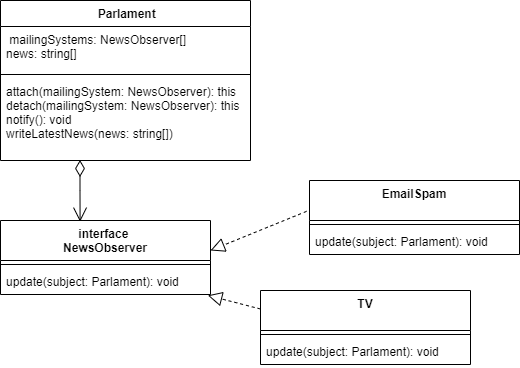

The diagram above was exported from draw.io. Its source (the exported page's mxGraphModel, read from the mxfile embedded in the PNG):
<mxGraphModel dx="733" dy="403" grid="1" gridSize="10" guides="1" tooltips="1" connect="1" arrows="1" fold="1" page="1" pageScale="1" pageWidth="827" pageHeight="1169" math="0" shadow="0">
  <root>
    <mxCell id="0" />
    <mxCell id="1" parent="0" />
    <mxCell id="RgVLq3o4e5w2q6EgnzOT-1" value=" Parlament" style="swimlane;fontStyle=1;align=center;verticalAlign=top;childLayout=stackLayout;horizontal=1;startSize=26;horizontalStack=0;resizeParent=1;resizeParentMax=0;resizeLast=0;collapsible=1;marginBottom=0;" vertex="1" parent="1">
      <mxGeometry width="250" height="160" as="geometry" />
    </mxCell>
    <mxCell id="RgVLq3o4e5w2q6EgnzOT-2" value=" mailingSystems: NewsObserver[]&#10;news: string[]" style="text;strokeColor=none;fillColor=none;align=left;verticalAlign=top;spacingLeft=4;spacingRight=4;overflow=hidden;rotatable=0;points=[[0,0.5],[1,0.5]];portConstraint=eastwest;" vertex="1" parent="RgVLq3o4e5w2q6EgnzOT-1">
      <mxGeometry y="26" width="250" height="44" as="geometry" />
    </mxCell>
    <mxCell id="RgVLq3o4e5w2q6EgnzOT-3" value="" style="line;strokeWidth=1;fillColor=none;align=left;verticalAlign=middle;spacingTop=-1;spacingLeft=3;spacingRight=3;rotatable=0;labelPosition=right;points=[];portConstraint=eastwest;strokeColor=inherit;" vertex="1" parent="RgVLq3o4e5w2q6EgnzOT-1">
      <mxGeometry y="70" width="250" height="8" as="geometry" />
    </mxCell>
    <mxCell id="RgVLq3o4e5w2q6EgnzOT-4" value="attach(mailingSystem: NewsObserver): this&#10;detach(mailingSystem: NewsObserver): this &#10;notify(): void&#10;writeLatestNews(news: string[]) " style="text;strokeColor=none;fillColor=none;align=left;verticalAlign=top;spacingLeft=4;spacingRight=4;overflow=hidden;rotatable=0;points=[[0,0.5],[1,0.5]];portConstraint=eastwest;" vertex="1" parent="RgVLq3o4e5w2q6EgnzOT-1">
      <mxGeometry y="78" width="250" height="82" as="geometry" />
    </mxCell>
    <mxCell id="RgVLq3o4e5w2q6EgnzOT-5" value="interface &#10;NewsObserver" style="swimlane;fontStyle=1;align=center;verticalAlign=top;childLayout=stackLayout;horizontal=1;startSize=40;horizontalStack=0;resizeParent=1;resizeParentMax=0;resizeLast=0;collapsible=1;marginBottom=0;" vertex="1" parent="1">
      <mxGeometry y="220" width="210" height="74" as="geometry" />
    </mxCell>
    <mxCell id="RgVLq3o4e5w2q6EgnzOT-7" value="" style="line;strokeWidth=1;fillColor=none;align=left;verticalAlign=middle;spacingTop=-1;spacingLeft=3;spacingRight=3;rotatable=0;labelPosition=right;points=[];portConstraint=eastwest;strokeColor=inherit;" vertex="1" parent="RgVLq3o4e5w2q6EgnzOT-5">
      <mxGeometry y="40" width="210" height="8" as="geometry" />
    </mxCell>
    <mxCell id="RgVLq3o4e5w2q6EgnzOT-8" value="update(subject: Parlament): void" style="text;strokeColor=none;fillColor=none;align=left;verticalAlign=top;spacingLeft=4;spacingRight=4;overflow=hidden;rotatable=0;points=[[0,0.5],[1,0.5]];portConstraint=eastwest;" vertex="1" parent="RgVLq3o4e5w2q6EgnzOT-5">
      <mxGeometry y="48" width="210" height="26" as="geometry" />
    </mxCell>
    <mxCell id="RgVLq3o4e5w2q6EgnzOT-10" value="EmailSpam" style="swimlane;fontStyle=1;align=center;verticalAlign=top;childLayout=stackLayout;horizontal=1;startSize=40;horizontalStack=0;resizeParent=1;resizeParentMax=0;resizeLast=0;collapsible=1;marginBottom=0;" vertex="1" parent="1">
      <mxGeometry x="309" y="180" width="210" height="74" as="geometry" />
    </mxCell>
    <mxCell id="RgVLq3o4e5w2q6EgnzOT-11" value="" style="line;strokeWidth=1;fillColor=none;align=left;verticalAlign=middle;spacingTop=-1;spacingLeft=3;spacingRight=3;rotatable=0;labelPosition=right;points=[];portConstraint=eastwest;strokeColor=inherit;" vertex="1" parent="RgVLq3o4e5w2q6EgnzOT-10">
      <mxGeometry y="40" width="210" height="8" as="geometry" />
    </mxCell>
    <mxCell id="RgVLq3o4e5w2q6EgnzOT-12" value="update(subject: Parlament): void" style="text;strokeColor=none;fillColor=none;align=left;verticalAlign=top;spacingLeft=4;spacingRight=4;overflow=hidden;rotatable=0;points=[[0,0.5],[1,0.5]];portConstraint=eastwest;" vertex="1" parent="RgVLq3o4e5w2q6EgnzOT-10">
      <mxGeometry y="48" width="210" height="26" as="geometry" />
    </mxCell>
    <mxCell id="RgVLq3o4e5w2q6EgnzOT-14" value="" style="endArrow=block;dashed=1;endFill=0;endSize=12;html=1;rounded=0;entryX=1;entryY=0.405;entryDx=0;entryDy=0;entryPerimeter=0;exitX=-0.014;exitY=0.417;exitDx=0;exitDy=0;exitPerimeter=0;" edge="1" parent="1" source="RgVLq3o4e5w2q6EgnzOT-10" target="RgVLq3o4e5w2q6EgnzOT-5">
      <mxGeometry width="160" relative="1" as="geometry">
        <mxPoint x="200" y="190" as="sourcePoint" />
        <mxPoint x="360" y="190" as="targetPoint" />
      </mxGeometry>
    </mxCell>
    <mxCell id="RgVLq3o4e5w2q6EgnzOT-15" value="TV" style="swimlane;fontStyle=1;align=center;verticalAlign=top;childLayout=stackLayout;horizontal=1;startSize=40;horizontalStack=0;resizeParent=1;resizeParentMax=0;resizeLast=0;collapsible=1;marginBottom=0;" vertex="1" parent="1">
      <mxGeometry x="260" y="290" width="210" height="74" as="geometry" />
    </mxCell>
    <mxCell id="RgVLq3o4e5w2q6EgnzOT-16" value="" style="line;strokeWidth=1;fillColor=none;align=left;verticalAlign=middle;spacingTop=-1;spacingLeft=3;spacingRight=3;rotatable=0;labelPosition=right;points=[];portConstraint=eastwest;strokeColor=inherit;" vertex="1" parent="RgVLq3o4e5w2q6EgnzOT-15">
      <mxGeometry y="40" width="210" height="8" as="geometry" />
    </mxCell>
    <mxCell id="RgVLq3o4e5w2q6EgnzOT-17" value="update(subject: Parlament): void" style="text;strokeColor=none;fillColor=none;align=left;verticalAlign=top;spacingLeft=4;spacingRight=4;overflow=hidden;rotatable=0;points=[[0,0.5],[1,0.5]];portConstraint=eastwest;" vertex="1" parent="RgVLq3o4e5w2q6EgnzOT-15">
      <mxGeometry y="48" width="210" height="26" as="geometry" />
    </mxCell>
    <mxCell id="RgVLq3o4e5w2q6EgnzOT-18" value="" style="endArrow=block;dashed=1;endFill=0;endSize=12;html=1;rounded=0;entryX=0.987;entryY=1.033;entryDx=0;entryDy=0;entryPerimeter=0;exitX=0;exitY=0.25;exitDx=0;exitDy=0;" edge="1" parent="1" source="RgVLq3o4e5w2q6EgnzOT-15" target="RgVLq3o4e5w2q6EgnzOT-8">
      <mxGeometry width="160" relative="1" as="geometry">
        <mxPoint x="250" y="310" as="sourcePoint" />
        <mxPoint x="154" y="349" as="targetPoint" />
      </mxGeometry>
    </mxCell>
    <mxCell id="RgVLq3o4e5w2q6EgnzOT-19" value="" style="endArrow=open;html=1;endSize=12;startArrow=diamondThin;startSize=14;startFill=0;edgeStyle=orthogonalEdgeStyle;align=left;verticalAlign=bottom;rounded=0;exitX=0.318;exitY=0.994;exitDx=0;exitDy=0;exitPerimeter=0;entryX=0.379;entryY=0.016;entryDx=0;entryDy=0;entryPerimeter=0;" edge="1" parent="1" source="RgVLq3o4e5w2q6EgnzOT-4" target="RgVLq3o4e5w2q6EgnzOT-5">
      <mxGeometry x="-1" y="32" relative="1" as="geometry">
        <mxPoint x="30" y="200" as="sourcePoint" />
        <mxPoint x="190" y="200" as="targetPoint" />
        <mxPoint x="-10" y="2" as="offset" />
      </mxGeometry>
    </mxCell>
  </root>
</mxGraphModel>